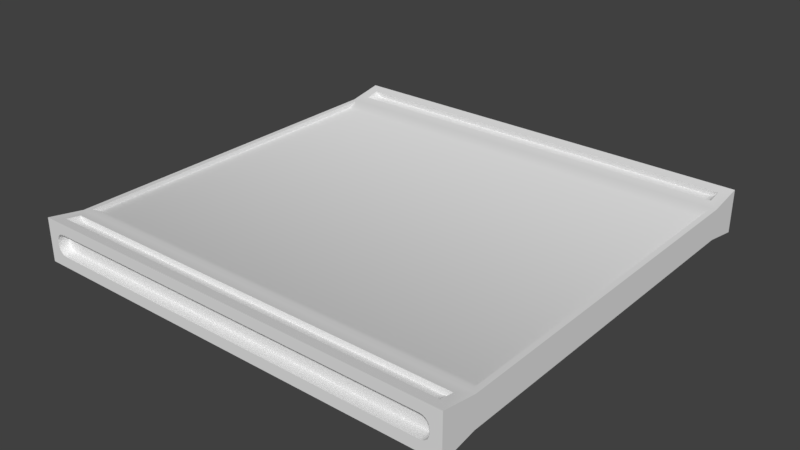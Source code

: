 # Source: OmniusWalkway.blend  (saved by Blender 2.78.0; exported with 4.5.12 LTS)
import bpy
from mathutils import Matrix  # noqa: F401  (used for matrix-valued properties, if any)

bpy.ops.wm.read_factory_settings(use_empty=True)
scene = bpy.context.scene
scene.name = 'Scene'

# ---- collections
col_collection_1 = bpy.data.collections.new('Collection 1'); scene.collection.children.link(col_collection_1)

# ---- materials (node trees are filled in below, after node groups)
mat_material = bpy.data.materials.new('Material')
mat_material.alpha_threshold = 0.0
mat_material.use_transparent_shadow = False
mat_material.roughness = 0.5
mat_material.line_color = (0.0, 0.0, 0.0, 1.0)

# ---- material node trees

# ---- world
world_world = bpy.data.worlds.new('World'); scene.world = world_world
world_world.color = (0.05088, 0.05088, 0.05088)
world_world.use_sun_shadow = False
world_world.sun_shadow_jitter_overblur = 0.0
world_world.cycles.sampling_method = 'MANUAL'

# ---- meshes
me_cube = bpy.data.meshes.new('Cube')
me_cube.from_pydata([(0.95, 0.9508, -0.09114), (0.95, -0.9508, -0.09114), (-0.95, -0.9508, -0.09114), (-0.95, 0.9508, -0.09114), (0.95, 0.9508, 0.09114), (0.95, -0.9508, 0.09114), (-0.95, -0.9508, 0.09114), (-0.95, 0.9508, 0.09114), (0.95, 0.8825, -0.07886), (0.95, -0.8825, -0.07886), (-0.95, -0.8825, -0.07886), (-0.95, 0.8825, -0.07886), (0.95, 0.8825, 0.07886), (0.95, -0.8825, 0.07886), (-0.95, -0.8825, 0.07886), (-0.95, 0.8825, 0.07886), (0.975, -0.8083, -0.07), (-0.975, 0.8083, -0.07), (0.975, -0.8083, 0.07), (-0.975, 0.8083, 0.07), (0.975, 0.8083, -0.07), (-0.975, -0.8083, -0.07), (0.975, 0.8083, 0.07), (-0.975, -0.8083, 0.07), (-0.95, -0.8825, 0.07886), (-0.9, -0.887, 0.05425), (-0.9476, -0.8839, 0.07125), (-0.9405, -0.8851, 0.0644), (-0.9294, -0.8861, 0.05895), (-0.9155, -0.8868, 0.05546), (-0.9, -0.9552, 0.06654), (-0.95, -0.9508, 0.09114), (-0.9155, -0.955, 0.06774), (-0.9294, -0.9544, 0.07124), (-0.9405, -0.9534, 0.07668), (-0.9476, -0.9522, 0.08354), (0.9, -0.887, 0.05425), (0.95, -0.8825, 0.07886), (0.9155, -0.8868, 0.05546), (0.9294, -0.8861, 0.05895), (0.9405, -0.8851, 0.0644), (0.9476, -0.8839, 0.07125), (0.95, -0.9508, 0.09114), (0.9, -0.9552, 0.06654), (0.9476, -0.9522, 0.08354), (0.9405, -0.9534, 0.07668), (0.9294, -0.9544, 0.07124), (0.9155, -0.955, 0.06774), (-0.95, 0.9508, 0.09114), (-0.9, 0.9552, 0.06654), (-0.9476, 0.9522, 0.08354), (-0.9405, 0.9534, 0.07668), (-0.9294, 0.9544, 0.07124), (-0.9155, 0.955, 0.06774), (-0.9, 0.887, 0.05425), (-0.95, 0.8825, 0.07886), (-0.9155, 0.8868, 0.05546), (-0.9294, 0.8861, 0.05895), (-0.9405, 0.8851, 0.0644), (-0.9476, 0.8839, 0.07125), (0.9, 0.9552, 0.06654), (0.95, 0.9508, 0.09114), (0.9155, 0.955, 0.06774), (0.9294, 0.9544, 0.07124), (0.9405, 0.9534, 0.07668), (0.9476, 0.9522, 0.08354), (0.95, 0.8825, 0.07886), (0.9, 0.887, 0.05425), (0.9476, 0.8839, 0.07125), (0.9405, 0.8851, 0.0644), (0.9294, 0.8861, 0.05895), (0.9155, 0.8868, 0.05546), (-0.95, -0.9508, -0.09114), (-0.9, -0.9552, -0.06654), (-0.9476, -0.9522, -0.08354), (-0.9405, -0.9534, -0.07668), (-0.9294, -0.9544, -0.07124), (-0.9155, -0.955, -0.06774), (-0.9, -0.887, -0.05425), (-0.95, -0.8825, -0.07886), (-0.9155, -0.8868, -0.05546), (-0.9294, -0.8861, -0.05895), (-0.9405, -0.8851, -0.0644), (-0.9476, -0.8839, -0.07125), (0.95, -0.8825, -0.07886), (0.9, -0.887, -0.05425), (0.9476, -0.8839, -0.07125), (0.9405, -0.8851, -0.0644), (0.9294, -0.8861, -0.05895), (0.9155, -0.8868, -0.05546), (0.9, -0.9552, -0.06654), (0.95, -0.9508, -0.09114), (0.9155, -0.955, -0.06774), (0.9294, -0.9544, -0.07124), (0.9405, -0.9534, -0.07668), (0.9476, -0.9522, -0.08354), (0.95, 0.9508, -0.09114), (0.9, 0.9552, -0.06654), (0.9476, 0.9522, -0.08354), (0.9405, 0.9534, -0.07668), (0.9294, 0.9544, -0.07124), (0.9155, 0.955, -0.06774), (0.9, 0.887, -0.05425), (0.95, 0.8825, -0.07886), (0.9155, 0.8868, -0.05546), (0.9294, 0.8861, -0.05895), (0.9405, 0.8851, -0.0644), (0.9476, 0.8839, -0.07125), (-0.95, 0.8825, -0.07886), (-0.9, 0.887, -0.05425), (-0.9476, 0.8839, -0.07125), (-0.9405, 0.8851, -0.0644), (-0.9294, 0.8861, -0.05895), (-0.9155, 0.8868, -0.05546), (-0.9, 0.9552, -0.06654), (-0.95, 0.9508, -0.09114), (-0.9155, 0.955, -0.06774), (-0.9294, 0.9544, -0.07124), (-0.9405, 0.9534, -0.07668), (-0.9476, 0.9522, -0.08354), (1.0, 0.8333, -0.07), (1.0, -0.8333, -0.07), (-1.0, -0.8333, -0.07), (-1.0, 0.8333, -0.07), (1.0, 0.8333, 0.07), (1.0, -0.8333, 0.07), (-1.0, -0.8333, 0.07), (-1.0, 0.8333, 0.07), (0.975, 0.7679, 0.05), (-0.975, 0.7679, 0.05), (-0.975, -0.7679, 0.05), (0.975, -0.7679, 0.05), (0.975, 0.7679, -0.05), (0.975, -0.7679, -0.05), (-0.975, -0.7679, -0.05), (-0.975, 0.7679, -0.05), (1.0, 1.0, -0.1), (-1.0, 1.0, -0.1), (1.0, 1.0, 0.1), (1.0, -1.0, -0.1), (-1.0, -1.0, -0.1), (1.0, -1.0, 0.1), (-1.0, -1.0, 0.1), (-1.0, 1.0, 0.1), (-0.95, 1.0, -0.01), (-0.91, 1.0, -0.05), (-0.9783, 1.0, -0.07828), (-0.948, 1.0, -0.02236), (-0.9424, 1.0, -0.03351), (-0.9335, 1.0, -0.04236), (-0.9224, 1.0, -0.04804), (-0.91, 0.95, -0.05), (-0.95, 0.95, -0.01), (-0.9224, 0.95, -0.04804), (-0.9335, 0.95, -0.04236), (-0.9424, 0.95, -0.03351), (-0.948, 0.95, -0.02236), (-0.91, 1.0, 0.05), (-0.95, 1.0, 0.01), (-0.9783, 1.0, 0.07828), (-0.9224, 1.0, 0.04804), (-0.9335, 1.0, 0.04236), (-0.9424, 1.0, 0.03351), (-0.948, 1.0, 0.02236), (-0.95, 0.95, 0.01), (-0.91, 0.95, 0.05), (-0.948, 0.95, 0.02236), (-0.9424, 0.95, 0.03351), (-0.9335, 0.95, 0.04236), (-0.9224, 0.95, 0.04804), (0.91, 1.0, -0.05), (0.95, 1.0, -0.01), (0.9783, 1.0, -0.07828), (0.9224, 1.0, -0.04804), (0.9335, 1.0, -0.04236), (0.9424, 1.0, -0.03351), (0.948, 1.0, -0.02236), (0.95, 0.95, -0.01), (0.91, 0.95, -0.05), (0.948, 0.95, -0.02236), (0.9424, 0.95, -0.03351), (0.9335, 0.95, -0.04236), (0.9224, 0.95, -0.04804), (0.95, 1.0, 0.01), (0.91, 1.0, 0.05), (0.9783, 1.0, 0.07828), (0.948, 1.0, 0.02236), (0.9424, 1.0, 0.03351), (0.9335, 1.0, 0.04236), (0.9224, 1.0, 0.04804), (0.91, 0.95, 0.05), (0.95, 0.95, 0.01), (0.9224, 0.95, 0.04804), (0.9335, 0.95, 0.04236), (0.9424, 0.95, 0.03351), (0.948, 0.95, 0.02236), (0.95, -1.0, -0.01), (0.91, -1.0, -0.05), (0.9783, -1.0, -0.07828), (0.948, -1.0, -0.02236), (0.9424, -1.0, -0.03351), (0.9335, -1.0, -0.04236), (0.9224, -1.0, -0.04804), (-0.91, -1.0, -0.05), (-0.95, -1.0, -0.01), (-0.9783, -1.0, -0.07828), (-0.9224, -1.0, -0.04804), (-0.9335, -1.0, -0.04236), (-0.9424, -1.0, -0.03351), (-0.948, -1.0, -0.02236), (0.91, -1.0, 0.05), (0.95, -1.0, 0.01), (0.9783, -1.0, 0.07828), (0.9224, -1.0, 0.04804), (0.9335, -1.0, 0.04236), (0.9424, -1.0, 0.03351), (0.948, -1.0, 0.02236), (-0.95, -1.0, 0.01), (-0.91, -1.0, 0.05), (-0.9783, -1.0, 0.07828), (-0.948, -1.0, 0.02236), (-0.9424, -1.0, 0.03351), (-0.9335, -1.0, 0.04236), (-0.9224, -1.0, 0.04804), (0.91, -0.95, -0.05), (0.95, -0.95, -0.01), (0.9224, -0.95, -0.04804), (0.9335, -0.95, -0.04236), (0.9424, -0.95, -0.03351), (0.948, -0.95, -0.02236), (0.95, -0.95, 0.01), (0.91, -0.95, 0.05), (0.948, -0.95, 0.02236), (0.9424, -0.95, 0.03351), (0.9335, -0.95, 0.04236), (0.9224, -0.95, 0.04804), (-0.91, -0.95, 0.05), (-0.95, -0.95, 0.01), (-0.9224, -0.95, 0.04804), (-0.9335, -0.95, 0.04236), (-0.9424, -0.95, 0.03351), (-0.948, -0.95, 0.02236), (-0.95, -0.95, -0.01), (-0.91, -0.95, -0.05), (-0.948, -0.95, -0.02236), (-0.9424, -0.95, -0.03351), (-0.9335, -0.95, -0.04236), (-0.9224, -0.95, -0.04804), (1.0, -0.8333, -0.07), (1.0, -1.0, -0.1), (1.0, -1.0, -0.1), (1.0, 1.0, -0.1), (1.0, 1.0, -0.1), (-1.0, 1.0, -0.1), (-1.0, 1.0, -0.1), (1.0, 1.0, 0.1), (1.0, 1.0, 0.1), (-1.0, -1.0, -0.1), (-1.0, -1.0, -0.1), (1.0, -1.0, 0.1), (1.0, -1.0, 0.1), (-1.0, 0.8333, -0.07), (-1.0, -1.0, 0.1), (-1.0, -1.0, 0.1), (-1.0, 1.0, 0.1), (-1.0, 1.0, 0.1), (1.0, -0.8333, 0.07), (-1.0, 0.8333, 0.07), (1.0, 0.8333, -0.07), (-1.0, -0.8333, -0.07), (1.0, 0.8333, 0.07), (-1.0, -0.8333, 0.07), (0.95, -0.8825, -0.07886), (0.95, -0.8825, -0.07886), (0.95, -0.9508, -0.09114), (0.95, -0.9508, -0.09114), (0.95, 0.9508, -0.09114), (0.95, 0.9508, -0.09114), (-0.95, 0.9508, -0.09114), (-0.95, 0.9508, -0.09114), (-0.95, -0.9508, -0.09114), (-0.95, -0.9508, -0.09114), (-0.95, 0.8825, -0.07886), (-0.95, 0.8825, -0.07886), (0.95, -0.8825, 0.07886), (0.95, -0.8825, 0.07886), (0.95, -0.9508, 0.09114), (0.95, -0.9508, 0.09114), (0.95, 0.9508, 0.09114), (0.95, 0.9508, 0.09114), (-0.95, 0.9508, 0.09114), (-0.95, 0.9508, 0.09114), (-0.95, -0.9508, 0.09114), (-0.95, -0.9508, 0.09114), (-0.95, 0.8825, 0.07886), (-0.95, 0.8825, 0.07886), (0.95, 0.8825, -0.07886), (0.95, 0.8825, -0.07886), (-0.95, -0.8825, -0.07886), (-0.95, -0.8825, -0.07886), (0.95, 0.8825, 0.07886), (0.95, 0.8825, 0.07886), (-0.95, -0.8825, 0.07886), (-0.95, -0.8825, 0.07886), (-0.9155, -0.955, 0.06774), (-0.9, -0.9552, 0.06654), (-0.9, -0.887, 0.05425), (-0.9155, -0.8868, 0.05546), (-0.9294, -0.9544, 0.07124), (-0.9294, -0.8861, 0.05895), (-0.9405, -0.9534, 0.07668), (-0.9405, -0.8851, 0.0644), (-0.9476, -0.9522, 0.08354), (-0.9476, -0.8839, 0.07125), (-0.95, -0.9508, 0.09114), (-0.95, -0.9508, 0.09114), (-0.95, -0.8825, 0.07886), (-0.95, -0.8825, 0.07886), (0.9155, -0.8868, 0.05546), (0.9, -0.887, 0.05425), (0.9, -0.9552, 0.06654), (0.9155, -0.955, 0.06774), (0.9294, -0.8861, 0.05895), (0.9294, -0.9544, 0.07124), (0.9405, -0.8851, 0.0644), (0.9405, -0.9534, 0.07668), (0.9476, -0.8839, 0.07125), (0.9476, -0.9522, 0.08354), (0.95, -0.8825, 0.07886), (0.95, -0.8825, 0.07886), (0.95, -0.9508, 0.09114), (0.95, -0.9508, 0.09114), (-0.9155, 0.8868, 0.05546), (-0.9, 0.887, 0.05425), (-0.9, 0.9552, 0.06654), (-0.9155, 0.955, 0.06774), (-0.9294, 0.8861, 0.05895), (-0.9294, 0.9544, 0.07124), (-0.9405, 0.8851, 0.0644), (-0.9405, 0.9534, 0.07668), (-0.9476, 0.8839, 0.07125), (-0.9476, 0.9522, 0.08354), (-0.95, 0.8825, 0.07886), (-0.95, 0.9508, 0.09114), (0.9155, 0.955, 0.06774), (0.9, 0.9552, 0.06654), (0.9, 0.887, 0.05425), (0.9155, 0.8868, 0.05546), (0.9294, 0.9544, 0.07124), (0.9294, 0.8861, 0.05895), (0.9405, 0.9534, 0.07668), (0.9405, 0.8851, 0.0644), (0.9476, 0.9522, 0.08354), (0.9476, 0.8839, 0.07125), (0.95, 0.9508, 0.09114), (0.95, 0.9508, 0.09114), (0.95, 0.8825, 0.07886), (0.95, 0.8825, 0.07886), (-0.9155, -0.8868, -0.05546), (-0.9, -0.887, -0.05425), (-0.9, -0.9552, -0.06654), (-0.9155, -0.955, -0.06774), (-0.9294, -0.8861, -0.05895), (-0.9294, -0.9544, -0.07124), (-0.9405, -0.8851, -0.0644), (-0.9405, -0.9534, -0.07668), (-0.9476, -0.8839, -0.07125), (-0.9476, -0.9522, -0.08354), (-0.95, -0.8825, -0.07886), (-0.95, -0.9508, -0.09114), (0.9155, -0.955, -0.06774), (0.9, -0.9552, -0.06654), (0.9, -0.887, -0.05425), (0.9155, -0.8868, -0.05546), (0.9294, -0.9544, -0.07124), (0.9294, -0.8861, -0.05895), (0.9405, -0.9534, -0.07668), (0.9405, -0.8851, -0.0644), (0.9476, -0.9522, -0.08354), (0.9476, -0.8839, -0.07125), (0.95, -0.9508, -0.09114), (0.95, -0.9508, -0.09114), (0.95, -0.8825, -0.07886), (0.95, -0.8825, -0.07886), (0.9155, 0.8868, -0.05546), (0.9, 0.887, -0.05425), (0.9, 0.9552, -0.06654), (0.9155, 0.955, -0.06774), (0.9294, 0.8861, -0.05895), (0.9294, 0.9544, -0.07124), (0.9405, 0.8851, -0.0644), (0.9405, 0.9534, -0.07668), (0.9476, 0.8839, -0.07125), (0.9476, 0.9522, -0.08354), (0.95, 0.8825, -0.07886), (0.95, 0.8825, -0.07886), (0.95, 0.9508, -0.09114), (0.95, 0.9508, -0.09114), (-0.9155, 0.955, -0.06774), (-0.9, 0.9552, -0.06654), (-0.9, 0.887, -0.05425), (-0.9155, 0.8868, -0.05546), (-0.9294, 0.9544, -0.07124), (-0.9294, 0.8861, -0.05895), (-0.9405, 0.9534, -0.07668), (-0.9405, 0.8851, -0.0644), (-0.9476, 0.9522, -0.08354), (-0.9476, 0.8839, -0.07125), (-0.95, 0.9508, -0.09114), (-0.95, 0.9508, -0.09114), (-0.95, 0.8825, -0.07886), (-0.95, 0.8825, -0.07886), (0.975, 0.8083, -0.07), (0.975, -0.8083, -0.07), (-0.975, -0.8083, -0.07), (-0.975, 0.8083, -0.07), (0.975, 0.8083, 0.07), (0.975, -0.8083, 0.07), (-0.975, -0.8083, 0.07), (-0.975, 0.8083, 0.07), (-0.975, -0.7679, 0.05), (-0.975, 0.7679, 0.05), (0.975, 0.7679, 0.05), (0.975, -0.7679, 0.05), (0.975, -0.7679, -0.05), (0.975, 0.7679, -0.05), (-0.975, 0.7679, -0.05), (-0.975, -0.7679, -0.05), (-0.95, 1.0, -0.01), (-0.948, 1.0, -0.02236), (-0.9424, 1.0, -0.03351), (-0.9335, 1.0, -0.04236), (-0.9224, 1.0, -0.04804), (-0.91, 1.0, -0.05), (-0.95, 0.95, -0.01), (-0.948, 0.95, -0.02236), (-0.9424, 0.95, -0.03351), (-0.9335, 0.95, -0.04236), (-0.9224, 0.95, -0.04804), (-0.91, 0.95, -0.05), (-0.91, 1.0, 0.05), (-0.9224, 1.0, 0.04804), (-0.9335, 1.0, 0.04236), (-0.9424, 1.0, 0.03351), (-0.948, 1.0, 0.02236), (-0.95, 1.0, 0.01), (-0.91, 0.95, 0.05), (-0.9224, 0.95, 0.04804), (-0.9335, 0.95, 0.04236), (-0.9424, 0.95, 0.03351), (-0.948, 0.95, 0.02236), (-0.95, 0.95, 0.01), (0.91, 1.0, -0.05), (0.9224, 1.0, -0.04804), (0.9335, 1.0, -0.04236), (0.9424, 1.0, -0.03351), (0.948, 1.0, -0.02236), (0.95, 1.0, -0.01), (0.91, 0.95, -0.05), (0.9224, 0.95, -0.04804), (0.9335, 0.95, -0.04236), (0.9424, 0.95, -0.03351), (0.948, 0.95, -0.02236), (0.95, 0.95, -0.01), (0.95, 1.0, 0.01), (0.948, 1.0, 0.02236), (0.9424, 1.0, 0.03351), (0.9335, 1.0, 0.04236), (0.9224, 1.0, 0.04804), (0.91, 1.0, 0.05), (0.9224, 0.95, 0.04804), (0.91, 0.95, 0.05), (0.9335, 0.95, 0.04236), (0.9424, 0.95, 0.03351), (0.948, 0.95, 0.02236), (0.95, 0.95, 0.01), (0.95, -1.0, -0.01), (0.948, -1.0, -0.02236), (0.9424, -1.0, -0.03351), (0.9335, -1.0, -0.04236), (0.9224, -1.0, -0.04804), (0.91, -1.0, -0.05), (-0.91, -1.0, -0.05), (-0.9224, -1.0, -0.04804), (-0.9335, -1.0, -0.04236), (-0.9424, -1.0, -0.03351), (-0.948, -1.0, -0.02236), (-0.95, -1.0, -0.01), (0.91, -1.0, 0.05), (0.9224, -1.0, 0.04804), (0.9335, -1.0, 0.04236), (0.9424, -1.0, 0.03351), (0.948, -1.0, 0.02236), (0.95, -1.0, 0.01), (-0.95, -1.0, 0.01), (-0.948, -1.0, 0.02236), (-0.9424, -1.0, 0.03351), (-0.9335, -1.0, 0.04236), (-0.9224, -1.0, 0.04804), (-0.91, -1.0, 0.05), (0.91, -0.95, 0.05), (0.9224, -0.95, 0.04804), (0.9335, -0.95, 0.04236), (0.9424, -0.95, 0.03351), (0.948, -0.95, 0.02236), (0.95, -0.95, 0.01), (0.9224, -0.95, -0.04804), (0.91, -0.95, -0.05), (0.9335, -0.95, -0.04236), (0.9424, -0.95, -0.03351), (0.948, -0.95, -0.02236), (0.95, -0.95, -0.01), (-0.95, -0.95, 0.01), (-0.948, -0.95, 0.02236), (-0.9424, -0.95, 0.03351), (-0.9335, -0.95, 0.04236), (-0.9224, -0.95, 0.04804), (-0.91, -0.95, 0.05), (-0.91, -0.95, -0.05), (-0.9224, -0.95, -0.04804), (-0.9335, -0.95, -0.04236), (-0.9424, -0.95, -0.03351), (-0.948, -0.95, -0.02236), (-0.95, -0.95, -0.01)], [], [(248, 266, 259, 249), (261, 267, 264, 254), (258, 262, 271, 269), (269, 271, 267, 261), (252, 255, 270, 268), (268, 270, 266, 248), (274, 272, 121, 250), (276, 278, 253, 251), (280, 274, 250, 257), (278, 282, 123, 253), (284, 286, 260, 125), (290, 288, 256, 265), (286, 292, 263, 260), (294, 290, 265, 127), (296, 276, 251, 120), (298, 280, 257, 122), (288, 300, 124, 256), (292, 302, 126, 263), (300, 294, 127, 124), (302, 284, 125, 126), (282, 296, 120, 123), (272, 298, 122, 121), (299, 79, 72, 281), (273, 382, 379, 377, 375, 373, 85, 359, 358, 362, 364, 366, 368, 10), (275, 381, 383, 9), (2, 369, 367, 365, 363, 361, 73, 371, 370, 374, 376, 378, 380, 1), (293, 315, 317, 303), (287, 330, 327, 325, 323, 321, 43, 305, 304, 308, 310, 312, 314, 6), (14, 316, 313, 311, 309, 307, 25, 319, 318, 322, 324, 326, 328, 285), (295, 55, 48, 291), (301, 356, 353, 351, 349, 347, 67, 333, 332, 336, 338, 340, 342, 15), (7, 343, 341, 339, 337, 335, 49, 345, 344, 348, 350, 352, 354, 289), (277, 396, 393, 391, 389, 387, 97, 399, 398, 402, 404, 406, 408, 279), (283, 410, 407, 405, 403, 401, 109, 385, 384, 388, 390, 392, 394, 297), (8, 395, 397, 0), (30, 306, 29, 32), (32, 29, 28, 33), (33, 28, 27, 34), (34, 27, 26, 35), (35, 26, 24, 31), (36, 306, 30, 320), (36, 320, 47, 38), (38, 47, 46, 39), (39, 46, 45, 40), (40, 45, 44, 41), (41, 44, 331, 329), (13, 37, 42, 5), (54, 334, 53, 56), (56, 53, 52, 57), (57, 52, 51, 58), (58, 51, 50, 59), (59, 50, 48, 55), (60, 334, 54, 346), (60, 346, 71, 62), (62, 71, 70, 63), (63, 70, 69, 64), (64, 69, 68, 65), (65, 68, 357, 355), (4, 61, 66, 12), (78, 360, 77, 80), (80, 77, 76, 81), (81, 76, 75, 82), (82, 75, 74, 83), (83, 74, 72, 79), (90, 372, 89, 92), (92, 89, 88, 93), (93, 88, 87, 94), (94, 87, 86, 95), (95, 86, 84, 91), (372, 90, 360, 78), (102, 386, 101, 104), (104, 101, 100, 105), (105, 100, 99, 106), (106, 99, 98, 107), (107, 98, 96, 103), (3, 409, 411, 11), (114, 400, 113, 116), (116, 113, 112, 117), (117, 112, 111, 118), (118, 111, 110, 119), (119, 110, 108, 115), (386, 102, 400, 114), (413, 412, 120, 121), (415, 414, 122, 123), (416, 417, 125, 124), (418, 419, 127, 126), (419, 416, 124, 127), (417, 418, 126, 125), (412, 415, 123, 120), (414, 413, 121, 122), (422, 421, 420, 423), (419, 421, 422, 416), (23, 130, 129, 19), (417, 423, 420, 418), (22, 128, 131, 18), (425, 424, 427, 426), (16, 133, 132, 20), (414, 427, 424, 413), (17, 135, 134, 21), (412, 425, 426, 415), (159, 445, 428, 146, 137, 143), (146, 433, 452, 172, 136, 137), (211, 230, 225, 196), (197, 224, 518, 203), (204, 242, 512, 217), (158, 164, 434, 144), (507, 506, 508, 509, 510, 511, 505, 504, 503, 502, 501, 231, 517, 516, 515, 514, 513, 237, 523, 522, 521, 520, 519, 243), (212, 493, 476, 198, 139, 141), (219, 499, 488, 212, 141, 142), (218, 236, 500, 210), (205, 487, 494, 219, 142, 140), (145, 439, 458, 170), (171, 177, 191, 183), (428, 429, 146), (429, 430, 146), (430, 431, 146), (431, 432, 146), (432, 433, 146), (144, 434, 435, 147), (147, 435, 436, 148), (148, 436, 437, 149), (149, 437, 438, 150), (150, 438, 439, 145), (471, 470, 472, 473, 474, 475, 463, 462, 461, 460, 459, 178, 151, 153, 154, 155, 156, 152, 451, 450, 449, 448, 447, 165), (440, 441, 159), (441, 442, 159), (442, 443, 159), (443, 444, 159), (444, 445, 159), (157, 446, 169, 160), (160, 169, 168, 161), (161, 168, 167, 162), (162, 167, 166, 163), (163, 166, 164, 158), (185, 469, 440, 159, 143, 138), (452, 453, 172), (453, 454, 172), (454, 455, 172), (455, 456, 172), (456, 457, 172), (170, 458, 182, 173), (173, 182, 181, 174), (174, 181, 180, 175), (175, 180, 179, 176), (176, 179, 177, 171), (184, 190, 446, 157), (464, 465, 185), (465, 466, 185), (466, 467, 185), (467, 468, 185), (468, 469, 185), (190, 184, 189, 192), (192, 189, 188, 193), (193, 188, 187, 194), (194, 187, 186, 195), (195, 186, 183, 191), (172, 457, 464, 185, 138, 136), (476, 477, 198), (477, 478, 198), (478, 479, 198), (479, 480, 198), (480, 481, 198), (482, 483, 205), (483, 484, 205), (484, 485, 205), (485, 486, 205), (486, 487, 205), (488, 489, 212), (489, 490, 212), (490, 491, 212), (491, 492, 212), (492, 493, 212), (494, 495, 219), (495, 496, 219), (496, 497, 219), (497, 498, 219), (498, 499, 219), (210, 500, 235, 213), (213, 235, 234, 214), (214, 234, 233, 215), (215, 233, 232, 216), (216, 232, 230, 211), (224, 197, 202, 226), (226, 202, 201, 227), (227, 201, 200, 228), (228, 200, 199, 229), (229, 199, 196, 225), (217, 512, 241, 220), (220, 241, 240, 221), (221, 240, 239, 222), (222, 239, 238, 223), (223, 238, 236, 218), (203, 518, 247, 206), (206, 247, 246, 207), (207, 246, 245, 208), (208, 245, 244, 209), (209, 244, 242, 204), (198, 481, 482, 205, 140, 139)])
me_cube.polygons.foreach_set('use_smooth', [True] * 198)
me_cube.materials.append(mat_material)
me_cube.use_remesh_preserve_volume = False
me_cube.use_remesh_preserve_attributes = False
me_cube.use_mirror_vertex_groups = False
me_cube.update()

# ---- objects
ob_cube = bpy.data.objects.new('Cube', me_cube)

# ---- transforms, parenting, visibility, modifiers, constraints
ob_cube.location = (0.0, 0.0, 0.0)
ob_cube.lock_rotations_4d = False
ob_cube.empty_display_type = 'ARROWS'
ob_cube.lineart.crease_threshold = 0.0

# ---- collection membership
col_collection_1.objects.link(ob_cube)

# ---- scene / render settings (as saved in the file)
scene.frame_start = 1; scene.frame_end = 250; scene.frame_set(1)
scene.render.engine = 'BLENDER_EEVEE_NEXT'
scene.render.resolution_percentage = 50
scene.render.dither_intensity = 0.0
scene.cycles.use_denoising = False
scene.cycles.samples = 128
scene.cycles.sampling_pattern = 'TABULATED_SOBOL'
scene.cycles.light_sampling_threshold = 0.0
scene.cycles.use_adaptive_sampling = False
scene.cycles.use_light_tree = False
scene.cycles.blur_glossy = 0.0
scene.cycles.sample_clamp_indirect = 0.0
scene.view_settings.view_transform = 'Standard'
bpy.context.view_layer.update()

# ---- added for rendering (the .blend has no active camera and no usable light): camera, sun
cam_auto = bpy.data.cameras.new('AutoCamera')
cam_auto.lens = 50.0
cam_auto.sensor_width = 36.0
cam_auto.clip_end = 1000.0
ob_auto_camera = bpy.data.objects.new('AutoCamera', cam_auto)
scene.collection.objects.link(ob_auto_camera)
ob_auto_camera.location = (2.62347, -3.14816, 2.09877)
ob_auto_camera.rotation_euler = (1.09748, -7.21219e-08, 0.694738)
scene.camera = ob_auto_camera
light_auto_sun = bpy.data.lights.new('AutoSun', 'SUN')
light_auto_sun.energy = 3.0
light_auto_sun.angle = 0.0523599
ob_auto_sun = bpy.data.objects.new('AutoSun', light_auto_sun)
scene.collection.objects.link(ob_auto_sun)
ob_auto_sun.rotation_euler = (0.872665, 0.174533, 0.523599)
bpy.context.view_layer.update()
